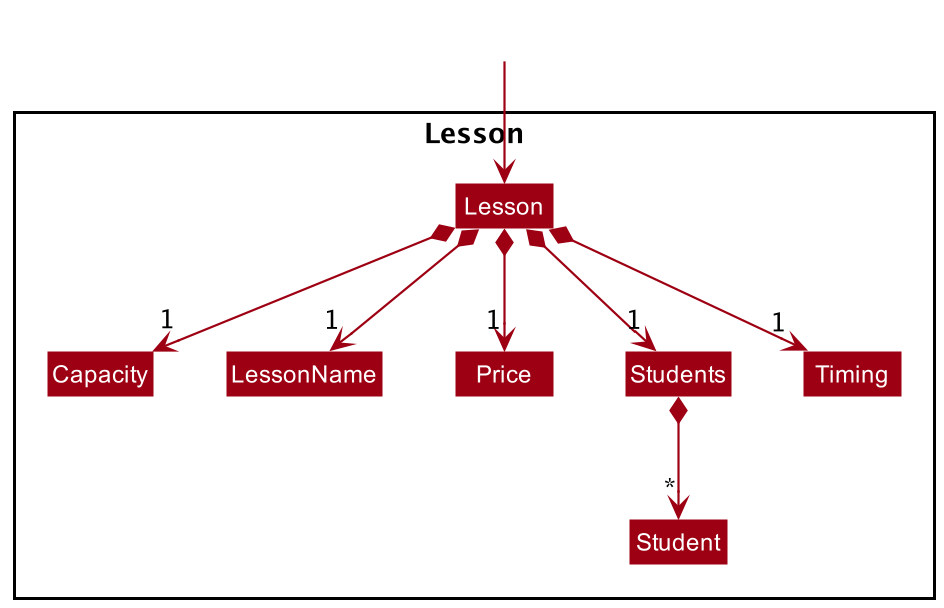

The diagram above was rendered by PlantUML. Its source (embedded in the PNG):
@startuml
!include style.puml
skinparam arrowThickness 1.1
skinparam arrowColor MODEL_COLOR
skinparam classBackgroundColor MODEL_COLOR

package Lesson <<Rectangle>>{
Class Lesson
Class Capacity
Class LessonName
Class Price
Class Students
Class Timing
Class Student
}

Class HiddenOutside #FFFFFF
HiddenOutside --> Lesson

Lesson *--> "1" Capacity
Lesson *--> "1" LessonName
Lesson *--> "1" Price
Lesson *--> "1" Students
Lesson *--> "1" Timing

Students *--> "*" Student

@enduml